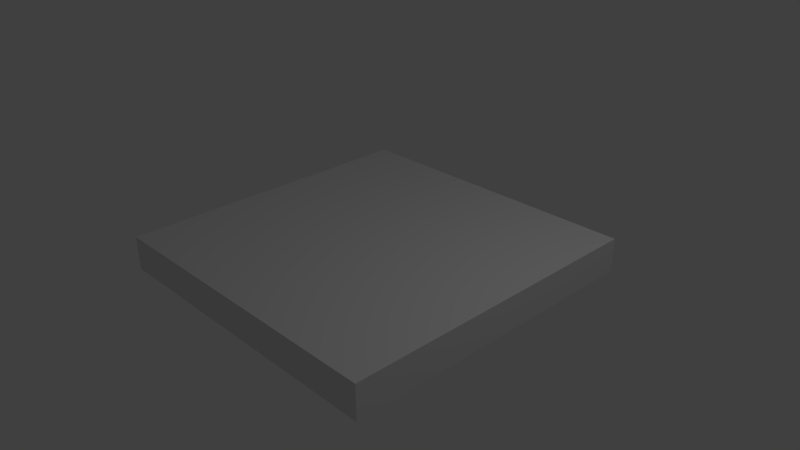 # Source: Chessboard.blend  (saved by Blender 2.73.0; exported with 4.5.12 LTS)
import bpy
from mathutils import Matrix  # noqa: F401  (used for matrix-valued properties, if any)

bpy.ops.wm.read_factory_settings(use_empty=True)
scene = bpy.context.scene
scene.name = 'Scene'

# ---- collections
col_collection_1 = bpy.data.collections.new('Collection 1'); scene.collection.children.link(col_collection_1)

# ---- materials (node trees are filled in below, after node groups)
mat_material = bpy.data.materials.new('Material')
mat_material.alpha_threshold = 0.0
mat_material.use_transparent_shadow = False
mat_material.roughness = 0.5
mat_material.line_color = (0.0, 0.0, 0.0, 1.0)

# ---- material node trees

# ---- world
world_world = bpy.data.worlds.new('World'); scene.world = world_world
world_world.color = (0.05088, 0.05088, 0.05088)
world_world.use_sun_shadow = False
world_world.sun_shadow_jitter_overblur = 0.0
world_world.cycles.sampling_method = 'MANUAL'
world_world.cycles.sample_map_resolution = 256

# ---- cameras
cam_camera = bpy.data.cameras.new('Camera')
cam_camera.clip_end = 100.0
cam_camera.lens = 35.0
cam_camera.sensor_width = 32.0
cam_camera.sensor_height = 18.0
cam_camera.ortho_scale = 7.314
cam_camera.dof.focus_distance = 0.0
cam_camera.dof.aperture_fstop = 128.0

# ---- lights
light_lamp = bpy.data.lights.new('Lamp', 'POINT')
light_lamp.transmission_factor = 0.0
light_lamp.cutoff_distance = 30.0
light_lamp.energy = 100.0
light_lamp.shadow_buffer_clip_start = 1.001
light_lamp.shadow_soft_size = 0.1
light_lamp.shadow_maximum_resolution = 0.006
light_lamp.use_absolute_resolution = True
light_lamp.cycles.use_multiple_importance_sampling = False

# ---- meshes
me_cube = bpy.data.meshes.new('Cube')
me_cube.from_pydata([(1.0, 1.0, -1.0), (1.0, -1.0, -1.0), (-1.0, -1.0, -1.0), (-1.0, 1.0, -1.0), (1.0, 1.0, 1.0), (1.0, -1.0, 1.0), (-1.0, -1.0, 1.0), (-1.0, 1.0, 1.0)], [], [(0, 1, 2, 3), (4, 7, 6, 5), (0, 4, 5, 1), (1, 5, 6, 2), (2, 6, 7, 3), (4, 0, 3, 7)])
me_cube.materials.append(mat_material)
me_cube.use_remesh_preserve_volume = False
me_cube.use_remesh_preserve_attributes = False
me_cube.use_mirror_vertex_groups = False
me_cube.update()

# ---- objects
ob_cube = bpy.data.objects.new('Cube', me_cube)
ob_lamp = bpy.data.objects.new('Lamp', light_lamp)
ob_camera = bpy.data.objects.new('Camera', cam_camera)

# ---- transforms, parenting, visibility, modifiers, constraints
ob_cube.location = (0.0, 0.0, 0.0)
ob_cube.scale = (2.161, 2.161, 0.2325)
ob_cube.lock_rotations_4d = False
ob_cube.empty_display_type = 'ARROWS'
ob_cube.lineart.crease_threshold = 0.0
ob_lamp.location = (4.076, 1.005, 5.904)
ob_lamp.rotation_euler = (0.6503, 0.05522, 1.866)
ob_lamp.lock_rotations_4d = False
ob_lamp.empty_display_type = 'ARROWS'
ob_lamp.color = (0.0, 0.0, 0.0, 0.0)
ob_lamp.lineart.crease_threshold = 0.0
ob_camera.location = (7.481, -6.508, 5.344)
ob_camera.rotation_euler = (1.109, 0.01082, 0.8149)
ob_camera.lock_rotations_4d = False
ob_camera.empty_display_type = 'ARROWS'
ob_camera.color = (0.0, 0.0, 0.0, 0.0)
ob_camera.display_type = 'WIRE'
ob_camera.lineart.crease_threshold = 0.0

# ---- collection membership
col_collection_1.objects.link(ob_cube)
col_collection_1.objects.link(ob_lamp)
col_collection_1.objects.link(ob_camera)

# ---- scene / render settings (as saved in the file)
scene.camera = ob_camera
scene.frame_start = 1; scene.frame_end = 250; scene.frame_set(1)
scene.render.engine = 'BLENDER_EEVEE_NEXT'
scene.render.resolution_percentage = 50
scene.render.dither_intensity = 0.0
scene.cycles.use_denoising = False
scene.cycles.samples = 10
scene.cycles.sampling_pattern = 'TABULATED_SOBOL'
scene.cycles.light_sampling_threshold = 0.0
scene.cycles.use_adaptive_sampling = False
scene.cycles.use_light_tree = False
scene.cycles.blur_glossy = 0.0
scene.cycles.pixel_filter_type = 'GAUSSIAN'
scene.cycles.sample_clamp_indirect = 0.0
scene.view_settings.view_transform = 'Standard'
bpy.context.view_layer.update()
